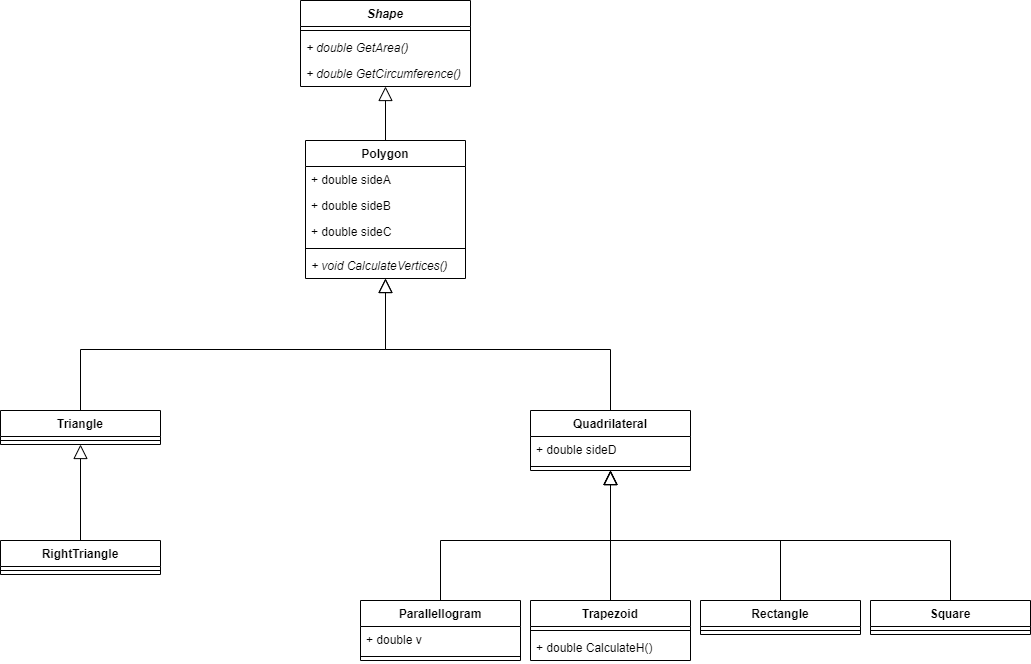

The diagram above was exported from draw.io. Its source (the exported page's mxGraphModel, read from the mxfile embedded in the PNG):
<mxGraphModel dx="1038" dy="585" grid="1" gridSize="10" guides="1" tooltips="1" connect="1" arrows="1" fold="1" page="1" pageScale="1" pageWidth="1169" pageHeight="827" math="0" shadow="0">
  <root>
    <mxCell id="WIyWlLk6GJQsqaUBKTNV-0" />
    <mxCell id="WIyWlLk6GJQsqaUBKTNV-1" parent="WIyWlLk6GJQsqaUBKTNV-0" />
    <mxCell id="YuE9FtpbwHv4teIGvUBx-53" style="edgeStyle=orthogonalEdgeStyle;rounded=0;orthogonalLoop=1;jettySize=auto;html=1;entryX=0.5;entryY=0;entryDx=0;entryDy=0;startArrow=block;startFill=0;endArrow=none;endFill=0;endSize=12;startSize=12;" edge="1" parent="WIyWlLk6GJQsqaUBKTNV-1" source="YuE9FtpbwHv4teIGvUBx-0" target="YuE9FtpbwHv4teIGvUBx-36">
      <mxGeometry relative="1" as="geometry" />
    </mxCell>
    <mxCell id="YuE9FtpbwHv4teIGvUBx-0" value="Shape" style="swimlane;fontStyle=3;align=center;verticalAlign=top;childLayout=stackLayout;horizontal=1;startSize=26;horizontalStack=0;resizeParent=1;resizeParentMax=0;resizeLast=0;collapsible=1;marginBottom=0;" vertex="1" parent="WIyWlLk6GJQsqaUBKTNV-1">
      <mxGeometry x="380" y="30" width="170" height="86" as="geometry">
        <mxRectangle x="380" y="30" width="70" height="26" as="alternateBounds" />
      </mxGeometry>
    </mxCell>
    <mxCell id="YuE9FtpbwHv4teIGvUBx-2" value="" style="line;strokeWidth=1;fillColor=none;align=left;verticalAlign=middle;spacingTop=-1;spacingLeft=3;spacingRight=3;rotatable=0;labelPosition=right;points=[];portConstraint=eastwest;" vertex="1" parent="YuE9FtpbwHv4teIGvUBx-0">
      <mxGeometry y="26" width="170" height="8" as="geometry" />
    </mxCell>
    <mxCell id="YuE9FtpbwHv4teIGvUBx-3" value="+ double GetArea()" style="text;strokeColor=none;fillColor=none;align=left;verticalAlign=top;spacingLeft=4;spacingRight=4;overflow=hidden;rotatable=0;points=[[0,0.5],[1,0.5]];portConstraint=eastwest;fontStyle=2" vertex="1" parent="YuE9FtpbwHv4teIGvUBx-0">
      <mxGeometry y="34" width="170" height="26" as="geometry" />
    </mxCell>
    <mxCell id="YuE9FtpbwHv4teIGvUBx-35" value="+ double GetCircumference()" style="text;strokeColor=none;fillColor=none;align=left;verticalAlign=top;spacingLeft=4;spacingRight=4;overflow=hidden;rotatable=0;points=[[0,0.5],[1,0.5]];portConstraint=eastwest;fontStyle=2" vertex="1" parent="YuE9FtpbwHv4teIGvUBx-0">
      <mxGeometry y="60" width="170" height="26" as="geometry" />
    </mxCell>
    <mxCell id="YuE9FtpbwHv4teIGvUBx-67" style="edgeStyle=orthogonalEdgeStyle;rounded=0;orthogonalLoop=1;jettySize=auto;html=1;exitX=0.5;exitY=1;exitDx=0;exitDy=0;entryX=0.5;entryY=0;entryDx=0;entryDy=0;startArrow=block;startFill=0;startSize=12;endArrow=none;endFill=0;endSize=12;" edge="1" parent="WIyWlLk6GJQsqaUBKTNV-1" source="YuE9FtpbwHv4teIGvUBx-4" target="YuE9FtpbwHv4teIGvUBx-24">
      <mxGeometry relative="1" as="geometry" />
    </mxCell>
    <mxCell id="YuE9FtpbwHv4teIGvUBx-68" style="edgeStyle=orthogonalEdgeStyle;rounded=0;orthogonalLoop=1;jettySize=auto;html=1;exitX=0.5;exitY=1;exitDx=0;exitDy=0;entryX=0.5;entryY=0;entryDx=0;entryDy=0;startArrow=block;startFill=0;startSize=12;endArrow=none;endFill=0;endSize=12;" edge="1" parent="WIyWlLk6GJQsqaUBKTNV-1" source="YuE9FtpbwHv4teIGvUBx-4" target="YuE9FtpbwHv4teIGvUBx-20">
      <mxGeometry relative="1" as="geometry" />
    </mxCell>
    <mxCell id="YuE9FtpbwHv4teIGvUBx-69" style="edgeStyle=orthogonalEdgeStyle;rounded=0;orthogonalLoop=1;jettySize=auto;html=1;exitX=0.5;exitY=1;exitDx=0;exitDy=0;entryX=0.5;entryY=0;entryDx=0;entryDy=0;startArrow=block;startFill=0;startSize=12;endArrow=none;endFill=0;endSize=12;" edge="1" parent="WIyWlLk6GJQsqaUBKTNV-1" source="YuE9FtpbwHv4teIGvUBx-4" target="YuE9FtpbwHv4teIGvUBx-12">
      <mxGeometry relative="1" as="geometry" />
    </mxCell>
    <mxCell id="YuE9FtpbwHv4teIGvUBx-70" style="edgeStyle=orthogonalEdgeStyle;rounded=0;orthogonalLoop=1;jettySize=auto;html=1;exitX=0.5;exitY=1;exitDx=0;exitDy=0;startArrow=block;startFill=0;startSize=12;endArrow=none;endFill=0;endSize=12;" edge="1" parent="WIyWlLk6GJQsqaUBKTNV-1" source="YuE9FtpbwHv4teIGvUBx-4" target="YuE9FtpbwHv4teIGvUBx-8">
      <mxGeometry relative="1" as="geometry" />
    </mxCell>
    <mxCell id="YuE9FtpbwHv4teIGvUBx-4" value="Quadrilateral" style="swimlane;fontStyle=1;align=center;verticalAlign=top;childLayout=stackLayout;horizontal=1;startSize=26;horizontalStack=0;resizeParent=1;resizeParentMax=0;resizeLast=0;collapsible=1;marginBottom=0;" vertex="1" parent="WIyWlLk6GJQsqaUBKTNV-1">
      <mxGeometry x="610" y="440" width="160" height="60" as="geometry">
        <mxRectangle x="610" y="252" width="110" height="26" as="alternateBounds" />
      </mxGeometry>
    </mxCell>
    <mxCell id="YuE9FtpbwHv4teIGvUBx-5" value="+ double sideD" style="text;strokeColor=none;fillColor=none;align=left;verticalAlign=top;spacingLeft=4;spacingRight=4;overflow=hidden;rotatable=0;points=[[0,0.5],[1,0.5]];portConstraint=eastwest;" vertex="1" parent="YuE9FtpbwHv4teIGvUBx-4">
      <mxGeometry y="26" width="160" height="26" as="geometry" />
    </mxCell>
    <mxCell id="YuE9FtpbwHv4teIGvUBx-6" value="" style="line;strokeWidth=1;fillColor=none;align=left;verticalAlign=middle;spacingTop=-1;spacingLeft=3;spacingRight=3;rotatable=0;labelPosition=right;points=[];portConstraint=eastwest;" vertex="1" parent="YuE9FtpbwHv4teIGvUBx-4">
      <mxGeometry y="52" width="160" height="8" as="geometry" />
    </mxCell>
    <mxCell id="YuE9FtpbwHv4teIGvUBx-8" value="Square" style="swimlane;fontStyle=1;align=center;verticalAlign=top;childLayout=stackLayout;horizontal=1;startSize=26;horizontalStack=0;resizeParent=1;resizeParentMax=0;resizeLast=0;collapsible=1;marginBottom=0;" vertex="1" parent="WIyWlLk6GJQsqaUBKTNV-1">
      <mxGeometry x="950" y="630" width="160" height="34" as="geometry" />
    </mxCell>
    <mxCell id="YuE9FtpbwHv4teIGvUBx-10" value="" style="line;strokeWidth=1;fillColor=none;align=left;verticalAlign=middle;spacingTop=-1;spacingLeft=3;spacingRight=3;rotatable=0;labelPosition=right;points=[];portConstraint=eastwest;" vertex="1" parent="YuE9FtpbwHv4teIGvUBx-8">
      <mxGeometry y="26" width="160" height="8" as="geometry" />
    </mxCell>
    <mxCell id="YuE9FtpbwHv4teIGvUBx-12" value="Rectangle" style="swimlane;fontStyle=1;align=center;verticalAlign=top;childLayout=stackLayout;horizontal=1;startSize=26;horizontalStack=0;resizeParent=1;resizeParentMax=0;resizeLast=0;collapsible=1;marginBottom=0;" vertex="1" parent="WIyWlLk6GJQsqaUBKTNV-1">
      <mxGeometry x="780" y="630" width="160" height="34" as="geometry" />
    </mxCell>
    <mxCell id="YuE9FtpbwHv4teIGvUBx-14" value="" style="line;strokeWidth=1;fillColor=none;align=left;verticalAlign=middle;spacingTop=-1;spacingLeft=3;spacingRight=3;rotatable=0;labelPosition=right;points=[];portConstraint=eastwest;" vertex="1" parent="YuE9FtpbwHv4teIGvUBx-12">
      <mxGeometry y="26" width="160" height="8" as="geometry" />
    </mxCell>
    <mxCell id="YuE9FtpbwHv4teIGvUBx-76" style="edgeStyle=orthogonalEdgeStyle;rounded=0;orthogonalLoop=1;jettySize=auto;html=1;exitX=0.5;exitY=1;exitDx=0;exitDy=0;entryX=0.5;entryY=0;entryDx=0;entryDy=0;startArrow=block;startFill=0;startSize=12;endArrow=none;endFill=0;endSize=12;" edge="1" parent="WIyWlLk6GJQsqaUBKTNV-1" source="YuE9FtpbwHv4teIGvUBx-16" target="YuE9FtpbwHv4teIGvUBx-72">
      <mxGeometry relative="1" as="geometry" />
    </mxCell>
    <mxCell id="YuE9FtpbwHv4teIGvUBx-16" value="Triangle" style="swimlane;fontStyle=1;align=center;verticalAlign=top;childLayout=stackLayout;horizontal=1;startSize=26;horizontalStack=0;resizeParent=1;resizeParentMax=0;resizeLast=0;collapsible=1;marginBottom=0;" vertex="1" parent="WIyWlLk6GJQsqaUBKTNV-1">
      <mxGeometry x="80" y="440" width="160" height="34" as="geometry" />
    </mxCell>
    <mxCell id="YuE9FtpbwHv4teIGvUBx-18" value="" style="line;strokeWidth=1;fillColor=none;align=left;verticalAlign=middle;spacingTop=-1;spacingLeft=3;spacingRight=3;rotatable=0;labelPosition=right;points=[];portConstraint=eastwest;" vertex="1" parent="YuE9FtpbwHv4teIGvUBx-16">
      <mxGeometry y="26" width="160" height="8" as="geometry" />
    </mxCell>
    <mxCell id="YuE9FtpbwHv4teIGvUBx-20" value="Trapezoid" style="swimlane;fontStyle=1;align=center;verticalAlign=top;childLayout=stackLayout;horizontal=1;startSize=26;horizontalStack=0;resizeParent=1;resizeParentMax=0;resizeLast=0;collapsible=1;marginBottom=0;" vertex="1" parent="WIyWlLk6GJQsqaUBKTNV-1">
      <mxGeometry x="610" y="630" width="160" height="60" as="geometry" />
    </mxCell>
    <mxCell id="YuE9FtpbwHv4teIGvUBx-22" value="" style="line;strokeWidth=1;fillColor=none;align=left;verticalAlign=middle;spacingTop=-1;spacingLeft=3;spacingRight=3;rotatable=0;labelPosition=right;points=[];portConstraint=eastwest;" vertex="1" parent="YuE9FtpbwHv4teIGvUBx-20">
      <mxGeometry y="26" width="160" height="8" as="geometry" />
    </mxCell>
    <mxCell id="YuE9FtpbwHv4teIGvUBx-23" value="+ double CalculateH()" style="text;strokeColor=none;fillColor=none;align=left;verticalAlign=top;spacingLeft=4;spacingRight=4;overflow=hidden;rotatable=0;points=[[0,0.5],[1,0.5]];portConstraint=eastwest;" vertex="1" parent="YuE9FtpbwHv4teIGvUBx-20">
      <mxGeometry y="34" width="160" height="26" as="geometry" />
    </mxCell>
    <mxCell id="YuE9FtpbwHv4teIGvUBx-24" value="Parallellogram" style="swimlane;fontStyle=1;align=center;verticalAlign=top;childLayout=stackLayout;horizontal=1;startSize=26;horizontalStack=0;resizeParent=1;resizeParentMax=0;resizeLast=0;collapsible=1;marginBottom=0;" vertex="1" parent="WIyWlLk6GJQsqaUBKTNV-1">
      <mxGeometry x="440" y="630" width="160" height="60" as="geometry" />
    </mxCell>
    <mxCell id="YuE9FtpbwHv4teIGvUBx-21" value="+ double v" style="text;strokeColor=none;fillColor=none;align=left;verticalAlign=top;spacingLeft=4;spacingRight=4;overflow=hidden;rotatable=0;points=[[0,0.5],[1,0.5]];portConstraint=eastwest;" vertex="1" parent="YuE9FtpbwHv4teIGvUBx-24">
      <mxGeometry y="26" width="160" height="26" as="geometry" />
    </mxCell>
    <mxCell id="YuE9FtpbwHv4teIGvUBx-26" value="" style="line;strokeWidth=1;fillColor=none;align=left;verticalAlign=middle;spacingTop=-1;spacingLeft=3;spacingRight=3;rotatable=0;labelPosition=right;points=[];portConstraint=eastwest;" vertex="1" parent="YuE9FtpbwHv4teIGvUBx-24">
      <mxGeometry y="52" width="160" height="8" as="geometry" />
    </mxCell>
    <mxCell id="YuE9FtpbwHv4teIGvUBx-55" style="edgeStyle=orthogonalEdgeStyle;rounded=0;orthogonalLoop=1;jettySize=auto;html=1;exitX=0.5;exitY=1;exitDx=0;exitDy=0;entryX=0.5;entryY=0;entryDx=0;entryDy=0;startArrow=block;startFill=0;startSize=12;endArrow=none;endFill=0;endSize=12;" edge="1" parent="WIyWlLk6GJQsqaUBKTNV-1" source="YuE9FtpbwHv4teIGvUBx-36" target="YuE9FtpbwHv4teIGvUBx-4">
      <mxGeometry relative="1" as="geometry" />
    </mxCell>
    <mxCell id="YuE9FtpbwHv4teIGvUBx-56" style="edgeStyle=orthogonalEdgeStyle;rounded=0;orthogonalLoop=1;jettySize=auto;html=1;exitX=0.5;exitY=1;exitDx=0;exitDy=0;entryX=0.5;entryY=0;entryDx=0;entryDy=0;startArrow=block;startFill=0;startSize=12;endArrow=none;endFill=0;endSize=12;" edge="1" parent="WIyWlLk6GJQsqaUBKTNV-1" source="YuE9FtpbwHv4teIGvUBx-36" target="YuE9FtpbwHv4teIGvUBx-16">
      <mxGeometry relative="1" as="geometry" />
    </mxCell>
    <mxCell id="YuE9FtpbwHv4teIGvUBx-36" value="Polygon" style="swimlane;fontStyle=1;align=center;verticalAlign=top;childLayout=stackLayout;horizontal=1;startSize=26;horizontalStack=0;resizeParent=1;resizeParentMax=0;resizeLast=0;collapsible=1;marginBottom=0;" vertex="1" parent="WIyWlLk6GJQsqaUBKTNV-1">
      <mxGeometry x="385" y="170" width="160" height="138" as="geometry" />
    </mxCell>
    <mxCell id="YuE9FtpbwHv4teIGvUBx-37" value="+ double sideA" style="text;strokeColor=none;fillColor=none;align=left;verticalAlign=top;spacingLeft=4;spacingRight=4;overflow=hidden;rotatable=0;points=[[0,0.5],[1,0.5]];portConstraint=eastwest;" vertex="1" parent="YuE9FtpbwHv4teIGvUBx-36">
      <mxGeometry y="26" width="160" height="26" as="geometry" />
    </mxCell>
    <mxCell id="YuE9FtpbwHv4teIGvUBx-40" value="+ double sideB" style="text;strokeColor=none;fillColor=none;align=left;verticalAlign=top;spacingLeft=4;spacingRight=4;overflow=hidden;rotatable=0;points=[[0,0.5],[1,0.5]];portConstraint=eastwest;" vertex="1" parent="YuE9FtpbwHv4teIGvUBx-36">
      <mxGeometry y="52" width="160" height="26" as="geometry" />
    </mxCell>
    <mxCell id="YuE9FtpbwHv4teIGvUBx-41" value="+ double sideC" style="text;strokeColor=none;fillColor=none;align=left;verticalAlign=top;spacingLeft=4;spacingRight=4;overflow=hidden;rotatable=0;points=[[0,0.5],[1,0.5]];portConstraint=eastwest;" vertex="1" parent="YuE9FtpbwHv4teIGvUBx-36">
      <mxGeometry y="78" width="160" height="26" as="geometry" />
    </mxCell>
    <mxCell id="YuE9FtpbwHv4teIGvUBx-38" value="" style="line;strokeWidth=1;fillColor=none;align=left;verticalAlign=middle;spacingTop=-1;spacingLeft=3;spacingRight=3;rotatable=0;labelPosition=right;points=[];portConstraint=eastwest;" vertex="1" parent="YuE9FtpbwHv4teIGvUBx-36">
      <mxGeometry y="104" width="160" height="8" as="geometry" />
    </mxCell>
    <mxCell id="YuE9FtpbwHv4teIGvUBx-66" value="+ void CalculateVertices()" style="text;strokeColor=none;fillColor=none;align=left;verticalAlign=top;spacingLeft=4;spacingRight=4;overflow=hidden;rotatable=0;points=[[0,0.5],[1,0.5]];portConstraint=eastwest;fontStyle=2" vertex="1" parent="YuE9FtpbwHv4teIGvUBx-36">
      <mxGeometry y="112" width="160" height="26" as="geometry" />
    </mxCell>
    <mxCell id="YuE9FtpbwHv4teIGvUBx-72" value="RightTriangle" style="swimlane;fontStyle=1;align=center;verticalAlign=top;childLayout=stackLayout;horizontal=1;startSize=26;horizontalStack=0;resizeParent=1;resizeParentMax=0;resizeLast=0;collapsible=1;marginBottom=0;" vertex="1" parent="WIyWlLk6GJQsqaUBKTNV-1">
      <mxGeometry x="80" y="570" width="160" height="34" as="geometry" />
    </mxCell>
    <mxCell id="YuE9FtpbwHv4teIGvUBx-74" value="" style="line;strokeWidth=1;fillColor=none;align=left;verticalAlign=middle;spacingTop=-1;spacingLeft=3;spacingRight=3;rotatable=0;labelPosition=right;points=[];portConstraint=eastwest;" vertex="1" parent="YuE9FtpbwHv4teIGvUBx-72">
      <mxGeometry y="26" width="160" height="8" as="geometry" />
    </mxCell>
  </root>
</mxGraphModel>